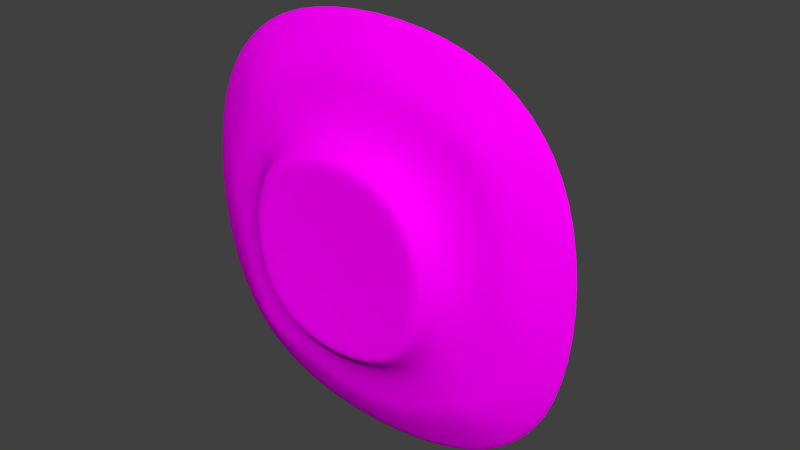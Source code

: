 # Source: EnemyChaser.blend  (saved by Blender 2.79.0; exported with 4.5.12 LTS)
import bpy
from mathutils import Matrix  # noqa: F401  (used for matrix-valued properties, if any)

bpy.ops.wm.read_factory_settings(use_empty=True)
scene = bpy.context.scene
scene.name = 'Scene'

# ---- collections
col_collection_1 = bpy.data.collections.new('Collection 1'); scene.collection.children.link(col_collection_1)

# ---- images (referenced by path relative to the original .blend; pixels are not part of the script)
import os
ASSET_DIR = os.environ.get("B2B_ASSET_DIR", "")  # directory of the original .blend (textures are referenced by path, not embedded)
HERE = os.path.dirname(os.path.abspath(__file__))  # packed textures are extracted next to this script under _unpacked/

def load_image(name, relpath, width, height, colorspace="sRGB"):
    """Load a texture the original file referenced (path relative to the .blend, or extracted next to this script)."""
    p = next((c for c in (os.path.join(HERE, relpath), os.path.join(ASSET_DIR, relpath)) if relpath and os.path.exists(c)), "")
    if p:
        img = bpy.data.images.load(p, check_existing=True)
        img.name = name
    else:  # same state as the original file: an image datablock whose file is absent (Cycles renders it pink)
        img = bpy.data.images.new(name, width, height)
        img.source = "FILE"
        img.filepath = "//" + (relpath or name)
    img.colorspace_settings.name = colorspace
    return img
img_ufo_texture_png = load_image('ufo_texture.png', 'ufo_texture.png', 1024, 1024, 'sRGB')

# ---- materials (node trees are filled in below, after node groups)
mat_base = bpy.data.materials.new('base')
mat_base.alpha_threshold = 0.0
mat_base.roughness = 0.5

# ---- node groups
ng_auto_smooth = bpy.data.node_groups.new('Auto Smooth', 'GeometryNodeTree')
_s = ng_auto_smooth.interface.new_socket(name='Geometry', in_out='OUTPUT', socket_type='NodeSocketGeometry')
_s = ng_auto_smooth.interface.new_socket(name='Geometry', in_out='INPUT', socket_type='NodeSocketGeometry')
_s = ng_auto_smooth.interface.new_socket(name='Angle', in_out='INPUT', socket_type='NodeSocketFloat')
_s.subtype = 'ANGLE'
_s.min_value = 0.0
_s.max_value = 3.142
ng_auto_smooth.is_modifier = True
_N = ng_auto_smooth.nodes; _L = ng_auto_smooth.links
n0 = _N.new('NodeGroupOutput'); n0.name = 'Group Output'; n0.location = (480, -100)
n1 = _N.new('NodeGroupInput'); n1.name = 'Group Input'; n1.location = (-420, -300)
n2 = _N.new('NodeGroupInput'); n2.name = 'Group Input.001'; n2.location = (-60, -100)
n3 = _N.new('GeometryNodeSetShadeSmooth'); n3.name = 'Set Shade Smooth'; n3.location = (120, -100)
n3.domain = 'EDGE'
n4 = _N.new('GeometryNodeSetShadeSmooth'); n4.name = 'Set Shade Smooth.001'; n4.location = (300, -100)
n5 = _N.new('GeometryNodeInputMeshEdgeAngle'); n5.name = 'Edge Angle'; n5.location = (-420, -220)
n6 = _N.new('GeometryNodeInputEdgeSmooth'); n6.name = 'Is Edge Smooth'; n6.location = (-60, -160)
n7 = _N.new('GeometryNodeInputShadeSmooth'); n7.name = 'Is Face Smooth'; n7.location = (-240, -340)
n8 = _N.new('FunctionNodeBooleanMath'); n8.name = 'Boolean Math'; n8.location = (-60, -220)
n9 = _N.new('FunctionNodeCompare'); n9.name = 'Compare'; n9.location = (-240, -180)
n9.operation = 'LESS_EQUAL'
_L.new(n5.outputs[0], n9.inputs[0])
_L.new(n4.outputs[0], n0.inputs[0])
_L.new(n1.outputs[1], n9.inputs[1])
_L.new(n9.outputs[0], n8.inputs[0])
_L.new(n7.outputs[0], n8.inputs[1])
_L.new(n2.outputs[0], n3.inputs[0])
_L.new(n6.outputs[0], n3.inputs[1])
_L.new(n3.outputs[0], n4.inputs[0])
_L.new(n8.outputs[0], n3.inputs[2])
n0.is_active_output = True

# ---- material node trees
mat_base.use_nodes = True; mat_base.node_tree.nodes.clear()
_N = mat_base.node_tree.nodes; _L = mat_base.node_tree.links
n0 = _N.new('ShaderNodeOutputMaterial'); n0.name = 'Material Output'; n0.location = (300, 300)
n1 = _N.new('ShaderNodeBsdfDiffuse'); n1.name = 'Diffuse BSDF'; n1.location = (10, 300)
n2 = _N.new('ShaderNodeTexImage'); n2.name = 'Image Texture'; n2.location = (-180, 300)
n2.width = 140
n2.image = img_ufo_texture_png
_L.new(n1.outputs[0], n0.inputs[0])
_L.new(n2.outputs[0], n1.inputs[0])
n0.is_active_output = True

# ---- world
world_world = bpy.data.worlds.new('World'); scene.world = world_world
world_world.color = (0.05088, 0.05088, 0.05088)
world_world.use_sun_shadow = False
world_world.sun_shadow_jitter_overblur = 0.0
world_world.cycles.sampling_method = 'MANUAL'

# ---- meshes
me_cube_001 = bpy.data.meshes.new('Cube.001')
me_cube_001.from_pydata([(-0.5593, -0.1682, 0.8914), (-0.4851, 0.1075, 0.8171), (-0.5593, -0.1682, -0.2273), (-0.4851, 0.1075, -0.153), (0.5593, -0.1682, 0.8914), (0.4851, 0.1075, 0.8171), (0.5593, -0.1682, -0.2273), (0.4851, 0.1075, -0.153), (-0.7138, -0.1655, 0.332), (-0.6409, 0.1054, 0.332), (-1.778e-09, -0.1655, -0.3818), (-1.778e-09, 0.1054, -0.3088), (0.7138, -0.1655, 0.332), (0.6409, 0.1054, 0.332), (-1.778e-09, -0.1655, 1.046), (-1.778e-09, 0.1054, 0.9729), (-1.778e-09, 0.1273, 0.801), (-0.6059, -0.1685, 0.635), (-0.5619, 0.08544, 0.8939), (-0.5415, 0.104, 0.06129), (-0.6038, -0.1542, -0.2717), (-0.3029, -0.1685, -0.2738), (0.2708, 0.104, -0.2095), (0.6038, -0.1542, -0.2717), (0.6059, -0.1685, 0.02912), (0.5415, 0.104, 0.6028), (0.6038, -0.1542, 0.9358), (0.3029, -0.1685, 0.9379), (-0.2708, 0.104, 0.8736), (-0.6059, -0.1685, 0.02912), (-0.6038, -0.1542, 0.9358), (-0.5415, 0.104, 0.6028), (-0.5619, 0.08544, -0.2298), (0.3029, -0.1685, -0.2738), (-0.2708, 0.104, -0.2095), (0.5619, 0.08544, -0.2298), (0.6059, -0.1685, 0.635), (0.5415, 0.104, 0.06129), (0.5619, 0.08544, 0.8939), (-0.3029, -0.1685, 0.9379), (0.2708, 0.104, 0.8736), (-1.778e-09, 0.1111, 0.8081), (-1.778e-09, 0.1111, -0.144), (0.476, 0.1111, 0.332), (-0.476, 0.1111, 0.332), (-1.778e-09, -0.211, 0.8625), (-1.778e-09, -0.211, -0.1984), (-0.5304, -0.211, 0.332), (0.5304, -0.211, 0.332), (-1.837e-09, -0.1562, 1.108), (-1.778e-09, 0.08947, 1.033), (0.7755, -0.1562, 0.332), (0.7005, 0.08947, 0.332), (-1.837e-09, -0.1562, -0.4435), (-1.778e-09, 0.08947, -0.3684), (-0.7755, -0.1562, 0.332), (-0.7005, 0.08947, 0.332), (-0.6447, 0.08698, 0.6544), (-0.686, -0.1567, 0.6751), (-0.686, -0.1567, -0.01098), (-0.3223, 0.08698, -0.3127), (-0.343, -0.1567, -0.354), (0.343, -0.1567, -0.354), (0.6447, 0.08698, 0.009696), (0.686, -0.1567, -0.01098), (0.686, -0.1567, 0.6751), (0.3223, 0.08698, 0.9767), (0.343, -0.1567, 1.018), (-0.343, -0.1567, 1.018), (0.4112, -0.211, -0.07919), (-0.4112, -0.211, -0.07919), (-0.4112, -0.211, 0.7433), (-0.3444, 0.1091, -0.01234), (0.3444, 0.1091, -0.01234), (0.3444, 0.1091, 0.6764), (-0.3444, 0.1091, 0.6764), (0.4112, -0.211, 0.7433), (-0.3223, 0.08698, 0.9767), (0.6447, 0.08698, 0.6544), (0.3223, 0.08698, -0.3127), (-0.6447, 0.08698, 0.009696), (-0.7193, -0.03008, 1.051), (-0.7193, -0.04079, 1.051), (-0.7193, -0.03008, -0.3872), (-0.7193, -0.04079, -0.3872), (0.7193, -0.03008, -0.3872), (0.7193, -0.04079, -0.3872), (0.7193, -0.03008, 1.051), (0.7193, -0.04079, 1.051), (-2.251e-09, -0.03089, 1.294), (-2.251e-09, -0.03998, 1.294), (0.9619, -0.03089, 0.332), (0.9619, -0.03998, 0.332), (-2.251e-09, -0.03089, -0.6298), (-2.251e-09, -0.03998, -0.6298), (-0.9619, -0.03089, 0.332), (-0.9619, -0.03998, 0.332), (-0.449, -0.0408, 1.23), (-0.449, -0.03007, 1.23), (0.449, -0.0408, 1.23), (0.449, -0.03007, 1.23), (0.8981, -0.0408, 0.7811), (0.8981, -0.03007, 0.7811), (0.8981, -0.0408, -0.117), (0.8981, -0.03007, -0.117), (0.449, -0.0408, -0.566), (0.449, -0.03007, -0.566), (-0.449, -0.0408, -0.566), (-0.449, -0.03007, -0.566), (-0.8981, -0.0408, -0.117), (-0.8981, -0.03007, -0.117), (-0.8981, -0.0408, 0.7811), (-0.8981, -0.03007, 0.7811), (-1.778e-09, -0.3193, 0.7999), (-1.778e-09, -0.3193, -0.1358), (-0.4679, -0.3193, 0.332), (0.4679, -0.3193, 0.332), (0.3619, -0.319, -0.02981), (-0.3619, -0.319, -0.02981), (-0.3619, -0.319, 0.6939), (0.3619, -0.319, 0.6939), (-1.778e-09, -0.3125, 0.4449), (-1.778e-09, -0.3125, 0.2191), (-0.1129, -0.3125, 0.332), (0.1129, -0.3125, 0.332), (0.08753, -0.3125, 0.2445), (-0.08753, -0.3125, 0.2445), (-0.08753, -0.3125, 0.4196), (0.08753, -0.3125, 0.4196), (-1.409e-09, -0.3125, 0.332), (-1.778e-09, 0.1273, -0.1369), (0.4689, 0.1273, 0.332), (-0.4689, 0.1273, 0.332), (-0.3391, 0.1254, -0.007095), (0.3391, 0.1254, -0.007095), (0.3391, 0.1254, 0.6712), (-0.3391, 0.1254, 0.6712), (-1.778e-09, 0.2831, 0.7404), (-1.778e-09, 0.2831, -0.07629), (0.4083, 0.2831, 0.332), (-0.4083, 0.2831, 0.332), (-0.2955, 0.2812, 0.03659), (0.2955, 0.2812, 0.03659), (0.2955, 0.2812, 0.6275), (-0.2955, 0.2812, 0.6275), (-1.778e-09, 0.3799, 0.6943), (-1.778e-09, 0.3799, -0.0302), (0.3622, 0.3799, 0.332), (-0.3622, 0.3799, 0.332), (-0.2624, 0.378, 0.06961), (0.2624, 0.378, 0.06961), (0.2624, 0.378, 0.5945), (-0.2624, 0.378, 0.5945), (-1.778e-09, 0.4565, 0.5476), (-1.778e-09, 0.4565, 0.1165), (0.2156, 0.4565, 0.332), (-0.2156, 0.4565, 0.332), (-0.1558, 0.4552, 0.1762), (0.1558, 0.4552, 0.1762), (0.1558, 0.4552, 0.4879), (-0.1558, 0.4552, 0.4879), (-2.154e-09, 0.5084, 0.332), (-0.3218, 0.1864, 0.6539), (-0.4449, 0.1883, 0.332), (0.4449, 0.1883, 0.332), (0.3218, 0.1864, 0.6539), (0.3218, 0.1864, 0.01023), (-1.778e-09, 0.1883, 0.777), (-1.778e-09, 0.1883, -0.1129), (-0.3218, 0.1864, 0.01023), (0.4279, -0.3185, 0.332), (0.331, -0.3183, 0.001075), (-1.778e-09, -0.3185, 0.7599), (0.331, -0.3183, 0.663), (-0.331, -0.3183, 0.663), (-1.778e-09, -0.3185, -0.09584), (-0.331, -0.3183, 0.001075), (-0.4279, -0.3185, 0.332)], [], [(80, 19, 3, 32), (79, 22, 7, 35), (78, 25, 5, 38), (77, 28, 1, 18), (76, 36, 4, 27), (75, 31, 1, 28), (74, 41, 15, 40), (73, 42, 130, 134), (72, 19, 9, 44), (71, 45, 14, 39), (69, 24, 12, 48), (98, 77, 18, 81), (104, 63, 52, 91), (66, 40, 15, 50), (26, 88, 99, 67), (108, 60, 54, 93), (63, 37, 13, 52), (23, 86, 103, 64), (112, 57, 56, 95), (60, 34, 11, 54), (20, 84, 107, 61), (57, 31, 9, 56), (95, 56, 80, 110), (110, 80, 32, 83), (18, 1, 31, 57), (17, 58, 55, 8), (0, 30, 58, 17), (68, 97, 82, 30), (29, 59, 20, 2), (8, 55, 59, 29), (58, 111, 96, 55), (93, 54, 79, 106), (106, 79, 35, 85), (32, 3, 34, 60), (21, 61, 53, 10), (2, 20, 61, 21), (83, 32, 60, 108), (33, 62, 23, 6), (10, 53, 62, 33), (61, 107, 94, 53), (91, 52, 78, 102), (102, 78, 38, 87), (35, 7, 37, 63), (24, 64, 51, 12), (6, 23, 64, 24), (85, 35, 63, 104), (36, 65, 26, 4), (12, 51, 65, 36), (64, 103, 92, 51), (89, 50, 77, 98), (100, 66, 50, 89), (38, 5, 40, 66), (27, 67, 49, 14), (4, 26, 67, 27), (87, 38, 66, 100), (39, 68, 30, 0), (14, 49, 68, 39), (67, 99, 90, 49), (10, 33, 69, 46), (33, 6, 24, 69), (29, 70, 47, 8), (2, 21, 70, 29), (21, 10, 46, 70), (17, 71, 39, 0), (8, 47, 71, 17), (74, 43, 131, 135), (11, 34, 72, 42), (34, 3, 19, 72), (37, 73, 43, 13), (7, 22, 73, 37), (22, 11, 42, 73), (25, 74, 40, 5), (13, 43, 74, 25), (72, 44, 132, 133), (41, 75, 28, 15), (41, 74, 135, 16), (44, 9, 31, 75), (45, 76, 27, 14), (48, 12, 36, 76), (81, 18, 57, 112), (49, 90, 97, 68), (50, 15, 28, 77), (65, 101, 88, 26), (51, 92, 101, 65), (52, 13, 25, 78), (62, 105, 86, 23), (53, 94, 105, 62), (54, 11, 22, 79), (59, 109, 84, 20), (55, 96, 109, 59), (56, 9, 19, 80), (98, 81, 82, 97), (100, 89, 90, 99), (102, 87, 88, 101), (104, 91, 92, 103), (106, 85, 86, 105), (108, 93, 94, 107), (110, 83, 84, 109), (112, 95, 96, 111), (89, 98, 97, 90), (87, 100, 99, 88), (91, 102, 101, 92), (85, 104, 103, 86), (93, 106, 105, 94), (83, 108, 107, 84), (95, 110, 109, 96), (81, 112, 111, 82), (30, 82, 111, 58), (76, 45, 113, 120), (47, 70, 118, 115), (46, 69, 117, 114), (45, 71, 119, 113), (69, 48, 116, 117), (71, 47, 115, 119), (48, 76, 120, 116), (70, 46, 114, 118), (171, 170, 124, 125), (173, 172, 121, 128), (172, 174, 127, 121), (176, 175, 122, 126), (175, 171, 125, 122), (170, 173, 128, 124), (174, 177, 123, 127), (177, 176, 126, 123), (124, 128, 129), (127, 123, 129), (123, 126, 129), (125, 124, 129), (128, 121, 129), (121, 127, 129), (126, 122, 129), (122, 125, 129), (75, 41, 16, 136), (43, 73, 134, 131), (44, 75, 136, 132), (42, 72, 133, 130), (163, 162, 144, 140), (165, 164, 139, 143), (164, 166, 142, 139), (162, 167, 137, 144), (166, 168, 138, 142), (167, 165, 143, 137), (169, 163, 140, 141), (168, 169, 141, 138), (139, 142, 150, 147), (140, 144, 152, 148), (143, 139, 147, 151), (138, 141, 149, 146), (142, 138, 146, 150), (144, 137, 145, 152), (137, 143, 151, 145), (141, 140, 148, 149), (152, 145, 153, 160), (145, 151, 159, 153), (149, 148, 156, 157), (147, 150, 158, 155), (148, 152, 160, 156), (151, 147, 155, 159), (146, 149, 157, 154), (150, 146, 154, 158), (154, 157, 161), (158, 154, 161), (160, 153, 161), (153, 159, 161), (157, 156, 161), (155, 158, 161), (156, 160, 161), (159, 155, 161), (130, 133, 169, 168), (133, 132, 163, 169), (16, 135, 165, 167), (134, 130, 168, 166), (136, 16, 167, 162), (131, 134, 166, 164), (135, 131, 164, 165), (132, 136, 162, 163), (115, 118, 176, 177), (119, 115, 177, 174), (116, 120, 173, 170), (114, 117, 171, 175), (118, 114, 175, 176), (113, 119, 174, 172), (120, 113, 172, 173), (117, 116, 170, 171)])
me_cube_001.polygons.foreach_set('use_smooth', [True] * 184)
_uv = me_cube_001.uv_layers.new(name='UVMap')
_uv.uv.foreach_set('vector', [0.3502, 0.4615, 0.348, 0.4415, 0.3855, 0.4449, 0.393, 0.4618, 0.4616, 0.3248, 0.4417, 0.327, 0.4451, 0.2895, 0.462, 0.282, 0.3249, 0.2136, 0.3272, 0.2336, 0.2896, 0.2302, 0.2821, 0.2133, 0.2135, 0.3503, 0.2334, 0.348, 0.23, 0.3855, 0.2132, 0.393, 0.187, 0.0002496, 0.3157, 0.06627, 0.2401, 0.1191, 0.1502, 0.1402, 0.2607, 0.3718, 0.2602, 0.408, 0.23, 0.3855, 0.2334, 0.348, 0.3034, 0.261, 0.2606, 0.3082, 0.2337, 0.2979, 0.2671, 0.2604, 0.0001313, 0.9069, 0.0001313, 0.7724, 0.006442, 0.7749, 0.006449, 0.9042, 0.3717, 0.4141, 0.348, 0.4415, 0.2978, 0.4413, 0.3081, 0.4144, 0.0001313, 0.4882, 0.0001315, 0.2084, 0.1021, 0.2474, 0.0662, 0.3594, 0.675, 0.1869, 0.535, 0.1501, 0.4277, 0.1021, 0.4667, 0.0001313, 0.1665, 0.3574, 0.2135, 0.3503, 0.2132, 0.393, 0.1796, 0.408, 0.4666, 0.2235, 0.4299, 0.2537, 0.3813, 0.2235, 0.3992, 0.1765, 0.2537, 0.2453, 0.2671, 0.2604, 0.2337, 0.2979, 0.2235, 0.2939, 0.2476, 0.136, 0.2635, 0.1717, 0.2169, 0.2018, 0.1733, 0.1604, 0.4516, 0.4664, 0.4214, 0.4297, 0.4517, 0.3811, 0.4986, 0.3991, 0.4299, 0.2537, 0.4149, 0.2671, 0.3774, 0.2337, 0.3813, 0.2235, 0.5392, 0.2475, 0.5035, 0.2634, 0.4734, 0.2168, 0.5148, 0.1733, 0.2086, 0.4516, 0.2452, 0.4213, 0.2939, 0.4515, 0.2759, 0.4986, 0.4214, 0.4297, 0.408, 0.4147, 0.4414, 0.3772, 0.4517, 0.3811, 0.4275, 0.5391, 0.4116, 0.5034, 0.4582, 0.4732, 0.5018, 0.5147, 0.2452, 0.4213, 0.2602, 0.408, 0.2978, 0.4413, 0.2939, 0.4515, 0.2759, 0.4986, 0.2939, 0.4515, 0.3502, 0.4615, 0.3574, 0.5085, 0.3574, 0.5085, 0.3502, 0.4615, 0.393, 0.4618, 0.408, 0.4953, 0.2132, 0.393, 0.23, 0.3855, 0.2602, 0.408, 0.2452, 0.4213, 0.1401, 0.5249, 0.1603, 0.5018, 0.255, 0.5531, 0.2474, 0.5729, 0.119, 0.4351, 0.1359, 0.4275, 0.1603, 0.5018, 0.1401, 0.5249, 0.09693, 0.3598, 0.157, 0.358, 0.1716, 0.4116, 0.1359, 0.4275, 0.3594, 0.6088, 0.3598, 0.5781, 0.4275, 0.5391, 0.4351, 0.5559, 0.2474, 0.5729, 0.255, 0.5531, 0.3598, 0.5781, 0.3594, 0.6088, 0.1603, 0.5018, 0.2018, 0.4582, 0.2728, 0.5067, 0.255, 0.5531, 0.4986, 0.3991, 0.4517, 0.3811, 0.4616, 0.3248, 0.5086, 0.3177, 0.5086, 0.3177, 0.4616, 0.3248, 0.462, 0.282, 0.4955, 0.267, 0.393, 0.4618, 0.3855, 0.4449, 0.408, 0.4147, 0.4214, 0.4297, 0.5249, 0.5349, 0.5018, 0.5147, 0.5532, 0.42, 0.573, 0.4276, 0.4351, 0.5559, 0.4275, 0.5391, 0.5018, 0.5147, 0.5249, 0.5349, 0.408, 0.4953, 0.393, 0.4618, 0.4214, 0.4297, 0.4516, 0.4664, 0.6089, 0.3157, 0.5782, 0.3153, 0.5392, 0.2475, 0.5561, 0.24, 0.573, 0.4276, 0.5532, 0.42, 0.5782, 0.3153, 0.6089, 0.3157, 0.5018, 0.5147, 0.4582, 0.4732, 0.5068, 0.4023, 0.5532, 0.42, 0.3992, 0.1765, 0.3813, 0.2235, 0.3249, 0.2136, 0.3177, 0.1666, 0.3177, 0.1666, 0.3249, 0.2136, 0.2821, 0.2133, 0.2671, 0.1797, 0.462, 0.282, 0.4451, 0.2895, 0.4149, 0.2671, 0.4299, 0.2537, 0.535, 0.1501, 0.5148, 0.1733, 0.4201, 0.122, 0.4277, 0.1021, 0.5561, 0.24, 0.5392, 0.2475, 0.5148, 0.1733, 0.535, 0.1501, 0.4955, 0.267, 0.462, 0.282, 0.4299, 0.2537, 0.4666, 0.2235, 0.3157, 0.06627, 0.3153, 0.097, 0.2476, 0.136, 0.2401, 0.1191, 0.4277, 0.1021, 0.4201, 0.122, 0.3153, 0.097, 0.3157, 0.06627, 0.5148, 0.1733, 0.4734, 0.2168, 0.4024, 0.1683, 0.4201, 0.122, 0.1765, 0.2759, 0.2235, 0.2939, 0.2135, 0.3503, 0.1665, 0.3574, 0.2235, 0.2087, 0.2537, 0.2453, 0.2235, 0.2939, 0.1765, 0.2759, 0.2821, 0.2133, 0.2896, 0.2302, 0.2671, 0.2604, 0.2537, 0.2453, 0.1502, 0.1402, 0.1733, 0.1604, 0.1219, 0.255, 0.1021, 0.2474, 0.2401, 0.1191, 0.2476, 0.136, 0.1733, 0.1604, 0.1502, 0.1402, 0.2671, 0.1797, 0.2821, 0.2133, 0.2537, 0.2453, 0.2235, 0.2087, 0.0662, 0.3594, 0.09693, 0.3598, 0.1359, 0.4275, 0.119, 0.4351, 0.1021, 0.2474, 0.1219, 0.255, 0.09693, 0.3598, 0.0662, 0.3594, 0.1733, 0.1604, 0.2169, 0.2018, 0.1683, 0.2728, 0.1219, 0.255, 0.573, 0.4276, 0.6089, 0.3157, 0.675, 0.1869, 0.675, 0.4667, 0.6089, 0.3157, 0.5561, 0.24, 0.535, 0.1501, 0.675, 0.1869, 0.3594, 0.6088, 0.4881, 0.6748, 0.2084, 0.6749, 0.2474, 0.5729, 0.4351, 0.5559, 0.5249, 0.5349, 0.4881, 0.6748, 0.3594, 0.6088, 0.5249, 0.5349, 0.573, 0.4276, 0.675, 0.4667, 0.4881, 0.6748, 0.1401, 0.5249, 0.0001313, 0.4882, 0.0662, 0.3594, 0.119, 0.4351, 0.2474, 0.5729, 0.2084, 0.6749, 0.0001313, 0.4882, 0.1401, 0.5249, 0.2318, 0.9999, 0.09734, 0.9999, 0.09987, 0.9936, 0.2291, 0.9936, 0.4414, 0.3772, 0.408, 0.4147, 0.3717, 0.4141, 0.4146, 0.3669, 0.408, 0.4147, 0.3855, 0.4449, 0.348, 0.4415, 0.3717, 0.4141, 0.4149, 0.2671, 0.4144, 0.3033, 0.3671, 0.2607, 0.3774, 0.2337, 0.4451, 0.2895, 0.4417, 0.327, 0.4144, 0.3033, 0.4149, 0.2671, 0.4417, 0.327, 0.4414, 0.3772, 0.4146, 0.3669, 0.4144, 0.3033, 0.3272, 0.2336, 0.3034, 0.261, 0.2671, 0.2604, 0.2896, 0.2302, 0.3774, 0.2337, 0.3671, 0.2607, 0.3034, 0.261, 0.3272, 0.2336, 0.09309, 0.6752, 0.2276, 0.6752, 0.2251, 0.6815, 0.09579, 0.6815, 0.2606, 0.3082, 0.2607, 0.3718, 0.2334, 0.348, 0.2337, 0.2979, 0.3248, 0.9027, 0.2318, 0.9999, 0.2291, 0.9936, 0.3185, 0.9001, 0.3081, 0.4144, 0.2978, 0.4413, 0.2602, 0.408, 0.2607, 0.3718, 0.0001315, 0.2084, 0.187, 0.0002496, 0.1502, 0.1402, 0.1021, 0.2474, 0.4667, 0.0001313, 0.4277, 0.1021, 0.3157, 0.06627, 0.187, 0.0002496, 0.1796, 0.408, 0.2132, 0.393, 0.2452, 0.4213, 0.2086, 0.4516, 0.1219, 0.255, 0.1683, 0.2728, 0.157, 0.358, 0.09693, 0.3598, 0.2235, 0.2939, 0.2337, 0.2979, 0.2334, 0.348, 0.2135, 0.3503, 0.3153, 0.097, 0.3171, 0.1571, 0.2635, 0.1717, 0.2476, 0.136, 0.4201, 0.122, 0.4024, 0.1683, 0.3171, 0.1571, 0.3153, 0.097, 0.3813, 0.2235, 0.3774, 0.2337, 0.3272, 0.2336, 0.3249, 0.2136, 0.5782, 0.3153, 0.5181, 0.317, 0.5035, 0.2634, 0.5392, 0.2475, 0.5532, 0.42, 0.5068, 0.4023, 0.5181, 0.317, 0.5782, 0.3153, 0.4517, 0.3811, 0.4414, 0.3772, 0.4417, 0.327, 0.4616, 0.3248, 0.3598, 0.5781, 0.358, 0.518, 0.4116, 0.5034, 0.4275, 0.5391, 0.255, 0.5531, 0.2728, 0.5067, 0.358, 0.518, 0.3598, 0.5781, 0.2939, 0.4515, 0.2978, 0.4413, 0.348, 0.4415, 0.3502, 0.4615, 0.1665, 0.3574, 0.1796, 0.408, 0.1716, 0.4116, 0.157, 0.358, 0.2235, 0.2087, 0.1765, 0.2759, 0.1683, 0.2728, 0.2169, 0.2018, 0.3177, 0.1666, 0.2671, 0.1797, 0.2635, 0.1717, 0.3171, 0.1571, 0.4666, 0.2235, 0.3992, 0.1765, 0.4024, 0.1683, 0.4734, 0.2168, 0.5086, 0.3177, 0.4955, 0.267, 0.5035, 0.2634, 0.5181, 0.317, 0.4516, 0.4664, 0.4986, 0.3991, 0.5068, 0.4023, 0.4582, 0.4732, 0.3574, 0.5085, 0.408, 0.4953, 0.4116, 0.5034, 0.358, 0.518, 0.2086, 0.4516, 0.2759, 0.4986, 0.2728, 0.5067, 0.2018, 0.4582, 0.1765, 0.2759, 0.1665, 0.3574, 0.157, 0.358, 0.1683, 0.2728, 0.2671, 0.1797, 0.2235, 0.2087, 0.2169, 0.2018, 0.2635, 0.1717, 0.3992, 0.1765, 0.3177, 0.1666, 0.3171, 0.1571, 0.4024, 0.1683, 0.4955, 0.267, 0.4666, 0.2235, 0.4734, 0.2168, 0.5035, 0.2634, 0.4986, 0.3991, 0.5086, 0.3177, 0.5181, 0.317, 0.5068, 0.4023, 0.408, 0.4953, 0.4516, 0.4664, 0.4582, 0.4732, 0.4116, 0.5034, 0.2759, 0.4986, 0.3574, 0.5085, 0.358, 0.518, 0.2728, 0.5067, 0.1796, 0.408, 0.2086, 0.4516, 0.2018, 0.4582, 0.1716, 0.4116, 0.1359, 0.4275, 0.1716, 0.4116, 0.2018, 0.4582, 0.1603, 0.5018, 0.5487, 0.6752, 0.6322, 0.762, 0.6018, 0.7831, 0.5348, 0.7078, 0.5355, 0.989, 0.4152, 0.989, 0.4291, 0.9563, 0.5297, 0.9524, 0.3251, 0.8856, 0.3251, 0.7653, 0.3577, 0.7792, 0.3616, 0.8799, 0.6388, 0.7785, 0.6388, 0.8989, 0.6062, 0.885, 0.6023, 0.7843, 0.3251, 0.7653, 0.4118, 0.6819, 0.433, 0.7122, 0.3577, 0.7792, 0.6388, 0.8989, 0.5521, 0.9823, 0.5309, 0.9519, 0.6062, 0.885, 0.4284, 0.6752, 0.5487, 0.6752, 0.5348, 0.7078, 0.4342, 0.7118, 0.4152, 0.989, 0.3317, 0.9022, 0.3621, 0.881, 0.4291, 0.9563, 0.3681, 0.7836, 0.4376, 0.7221, 0.4704, 0.8033, 0.4507, 0.8188, 0.5304, 0.7182, 0.592, 0.7878, 0.5107, 0.8205, 0.4953, 0.8008, 0.592, 0.7878, 0.5958, 0.8805, 0.5132, 0.8454, 0.5107, 0.8205, 0.4335, 0.9459, 0.3719, 0.8764, 0.4532, 0.8437, 0.4686, 0.8633, 0.3719, 0.8764, 0.3681, 0.7836, 0.4507, 0.8188, 0.4532, 0.8437, 0.4376, 0.7221, 0.5304, 0.7182, 0.4953, 0.8008, 0.4704, 0.8033, 0.5958, 0.8805, 0.5263, 0.9421, 0.4935, 0.8608, 0.5132, 0.8454, 0.5263, 0.9421, 0.4335, 0.9459, 0.4686, 0.8633, 0.4935, 0.8608, 0.4704, 0.8033, 0.4953, 0.8008, 0.4819, 0.8321, 0.5132, 0.8454, 0.4935, 0.8608, 0.4819, 0.8321, 0.4935, 0.8608, 0.4686, 0.8633, 0.4819, 0.8321, 0.4507, 0.8188, 0.4704, 0.8033, 0.4819, 0.8321, 0.4953, 0.8008, 0.5107, 0.8205, 0.4819, 0.8321, 0.5107, 0.8205, 0.5132, 0.8454, 0.4819, 0.8321, 0.4686, 0.8633, 0.4532, 0.8437, 0.4819, 0.8321, 0.4532, 0.8437, 0.4507, 0.8188, 0.4819, 0.8321, 0.3248, 0.7682, 0.3248, 0.9027, 0.3185, 0.9001, 0.3185, 0.7709, 0.09734, 0.9999, 0.0001313, 0.9069, 0.006449, 0.9042, 0.09987, 0.9936, 0.2276, 0.6752, 0.3248, 0.7682, 0.3185, 0.7709, 0.2251, 0.6815, 0.0001313, 0.7724, 0.09309, 0.6752, 0.09579, 0.6815, 0.006442, 0.7749, 0.2161, 0.7038, 0.2969, 0.7801, 0.2677, 0.7926, 0.2039, 0.7342, 0.2199, 0.972, 0.1088, 0.9713, 0.121, 0.9408, 0.2074, 0.9427, 0.1088, 0.9713, 0.02801, 0.895, 0.05727, 0.8825, 0.121, 0.9408, 0.2969, 0.7801, 0.2962, 0.8912, 0.2658, 0.879, 0.2677, 0.7926, 0.02801, 0.895, 0.02871, 0.7839, 0.05915, 0.7961, 0.05727, 0.8825, 0.2962, 0.8912, 0.2199, 0.972, 0.2074, 0.9427, 0.2658, 0.879, 0.105, 0.7031, 0.2161, 0.7038, 0.2039, 0.7342, 0.1175, 0.7323, 0.02871, 0.7839, 0.105, 0.7031, 0.1175, 0.7323, 0.05915, 0.7961, 0.121, 0.9408, 0.05727, 0.8825, 0.08344, 0.8713, 0.1321, 0.9132, 0.2039, 0.7342, 0.2677, 0.7926, 0.2415, 0.8038, 0.1928, 0.7619, 0.2074, 0.9427, 0.121, 0.9408, 0.1321, 0.9132, 0.1962, 0.9166, 0.05915, 0.7961, 0.1175, 0.7323, 0.1287, 0.7585, 0.0868, 0.8072, 0.05727, 0.8825, 0.05915, 0.7961, 0.0868, 0.8072, 0.08344, 0.8713, 0.2677, 0.7926, 0.2658, 0.879, 0.2381, 0.8679, 0.2415, 0.8038, 0.2658, 0.879, 0.2074, 0.9427, 0.1962, 0.9166, 0.2381, 0.8679, 0.1175, 0.7323, 0.2039, 0.7342, 0.1928, 0.7619, 0.1287, 0.7585, 0.2415, 0.8038, 0.2381, 0.8679, 0.2047, 0.8545, 0.2061, 0.8189, 0.2381, 0.8679, 0.1962, 0.9166, 0.1811, 0.8812, 0.2047, 0.8545, 0.1287, 0.7585, 0.1928, 0.7619, 0.1794, 0.7953, 0.1438, 0.7939, 0.1321, 0.9132, 0.08344, 0.8713, 0.1188, 0.8562, 0.1455, 0.8798, 0.1928, 0.7619, 0.2415, 0.8038, 0.2061, 0.8189, 0.1794, 0.7953, 0.1962, 0.9166, 0.1321, 0.9132, 0.1455, 0.8798, 0.1811, 0.8812, 0.0868, 0.8072, 0.1287, 0.7585, 0.1438, 0.7939, 0.1202, 0.8206, 0.08344, 0.8713, 0.0868, 0.8072, 0.1202, 0.8206, 0.1188, 0.8562, 0.1202, 0.8206, 0.1438, 0.7939, 0.1625, 0.8375, 0.1188, 0.8562, 0.1202, 0.8206, 0.1625, 0.8375, 0.2061, 0.8189, 0.2047, 0.8545, 0.1625, 0.8375, 0.2047, 0.8545, 0.1811, 0.8812, 0.1625, 0.8375, 0.1438, 0.7939, 0.1794, 0.7953, 0.1625, 0.8375, 0.1455, 0.8798, 0.1188, 0.8562, 0.1625, 0.8375, 0.1794, 0.7953, 0.2061, 0.8189, 0.1625, 0.8375, 0.1811, 0.8812, 0.1455, 0.8798, 0.1625, 0.8375, 0.006442, 0.7749, 0.09579, 0.6815, 0.105, 0.7031, 0.02871, 0.7839, 0.09579, 0.6815, 0.2251, 0.6815, 0.2161, 0.7038, 0.105, 0.7031, 0.3185, 0.9001, 0.2291, 0.9936, 0.2199, 0.972, 0.2962, 0.8912, 0.006449, 0.9042, 0.006442, 0.7749, 0.02871, 0.7839, 0.02801, 0.895, 0.3185, 0.7709, 0.3185, 0.9001, 0.2962, 0.8912, 0.2969, 0.7801, 0.09987, 0.9936, 0.006449, 0.9042, 0.02801, 0.895, 0.1088, 0.9713, 0.2291, 0.9936, 0.09987, 0.9936, 0.1088, 0.9713, 0.2199, 0.972, 0.2251, 0.6815, 0.3185, 0.7709, 0.2969, 0.7801, 0.2161, 0.7038, 0.5297, 0.9524, 0.4291, 0.9563, 0.4335, 0.9459, 0.5263, 0.9421, 0.6062, 0.885, 0.5309, 0.9519, 0.5263, 0.9421, 0.5958, 0.8805, 0.4342, 0.7118, 0.5348, 0.7078, 0.5304, 0.7182, 0.4376, 0.7221, 0.3616, 0.8799, 0.3577, 0.7792, 0.3681, 0.7836, 0.3719, 0.8764, 0.4291, 0.9563, 0.3621, 0.881, 0.3719, 0.8764, 0.4335, 0.9459, 0.6023, 0.7843, 0.6062, 0.885, 0.5958, 0.8805, 0.592, 0.7878, 0.5348, 0.7078, 0.6018, 0.7831, 0.592, 0.7878, 0.5304, 0.7182, 0.3577, 0.7792, 0.433, 0.7122, 0.4376, 0.7221, 0.3681, 0.7836])
me_cube_001.materials.append(mat_base)
me_cube_001.use_remesh_preserve_volume = False
me_cube_001.use_remesh_preserve_attributes = False
me_cube_001.use_mirror_vertex_groups = False
me_cube_001.use_paint_bone_selection = False
me_cube_001.use_paint_mask = True
me_cube_001.update()

# ---- objects
ob_ufo = bpy.data.objects.new('ufo', me_cube_001)

# ---- transforms, parenting, visibility, modifiers, constraints
ob_ufo.location = (0.0, 0.0, 0.0)
ob_ufo.lineart.crease_threshold = 0.0
_m = ob_ufo.modifiers.new('Subsurf', 'SUBSURF')
_m.uv_smooth = 'PRESERVE_CORNERS'
_m.quality = 2
_m.show_only_control_edges = False
_m = ob_ufo.modifiers.new('Auto Smooth', 'NODES')
_m.node_group = ng_auto_smooth
_gi = [s.identifier for s in ng_auto_smooth.interface.items_tree if s.item_type == 'SOCKET' and s.in_out == 'INPUT']
_m[_gi[1]] = 0.7854  # Angle

# ---- collection membership
col_collection_1.objects.link(ob_ufo)

# ---- scene / render settings (as saved in the file)
scene.frame_start = 1; scene.frame_end = 250; scene.frame_set(1)
scene.render.engine = 'CYCLES'
scene.render.resolution_percentage = 50
scene.render.dither_intensity = 0.0
scene.cycles.use_denoising = False
scene.cycles.samples = 128
scene.cycles.sampling_pattern = 'TABULATED_SOBOL'
scene.cycles.use_adaptive_sampling = False
scene.cycles.use_light_tree = False
scene.cycles.blur_glossy = 0.0
scene.cycles.sample_clamp_indirect = 0.0
scene.view_settings.view_transform = 'Standard'
bpy.context.view_layer.update()

# ---- added for rendering (the .blend has no active camera and no usable light): camera, sun
cam_auto = bpy.data.cameras.new('AutoCamera')
cam_auto.lens = 50.0
cam_auto.sensor_width = 36.0
cam_auto.clip_end = 1000.0
ob_auto_camera = bpy.data.objects.new('AutoCamera', cam_auto)
scene.collection.objects.link(ob_auto_camera)
ob_auto_camera.location = (2.63106, -3.06273, 2.43689)
ob_auto_camera.rotation_euler = (1.09748, -7.21219e-08, 0.694738)
scene.camera = ob_auto_camera
light_auto_sun = bpy.data.lights.new('AutoSun', 'SUN')
light_auto_sun.energy = 3.0
light_auto_sun.angle = 0.0523599
ob_auto_sun = bpy.data.objects.new('AutoSun', light_auto_sun)
scene.collection.objects.link(ob_auto_sun)
ob_auto_sun.rotation_euler = (0.872665, 0.174533, 0.523599)
bpy.context.view_layer.update()
